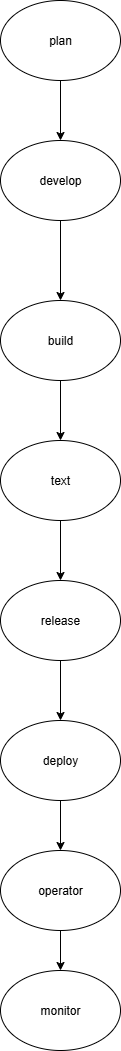

The diagram above was exported from draw.io. Its source (the exported page's mxGraphModel, read from the mxfile embedded in the PNG):
<mxGraphModel dx="1869" dy="527" grid="1" gridSize="10" guides="1" tooltips="1" connect="1" arrows="1" fold="1" page="1" pageScale="1" pageWidth="827" pageHeight="1169" math="0" shadow="0">
  <root>
    <mxCell id="0" />
    <mxCell id="1" parent="0" />
    <mxCell id="h_acsffZ8vs7FEnBbu2i-12" style="edgeStyle=orthogonalEdgeStyle;rounded=0;orthogonalLoop=1;jettySize=auto;html=1;entryX=0.5;entryY=0;entryDx=0;entryDy=0;" edge="1" parent="1" source="h_acsffZ8vs7FEnBbu2i-2" target="h_acsffZ8vs7FEnBbu2i-3">
      <mxGeometry relative="1" as="geometry" />
    </mxCell>
    <mxCell id="h_acsffZ8vs7FEnBbu2i-2" value="plan" style="ellipse;whiteSpace=wrap;html=1;" vertex="1" parent="1">
      <mxGeometry x="-600" y="20" width="120" height="80" as="geometry" />
    </mxCell>
    <mxCell id="h_acsffZ8vs7FEnBbu2i-11" style="edgeStyle=orthogonalEdgeStyle;rounded=0;orthogonalLoop=1;jettySize=auto;html=1;exitX=0.5;exitY=1;exitDx=0;exitDy=0;entryX=0.5;entryY=0;entryDx=0;entryDy=0;" edge="1" parent="1" source="h_acsffZ8vs7FEnBbu2i-3" target="h_acsffZ8vs7FEnBbu2i-4">
      <mxGeometry relative="1" as="geometry" />
    </mxCell>
    <mxCell id="h_acsffZ8vs7FEnBbu2i-3" value="develop" style="ellipse;whiteSpace=wrap;html=1;" vertex="1" parent="1">
      <mxGeometry x="-600" y="160" width="120" height="80" as="geometry" />
    </mxCell>
    <mxCell id="h_acsffZ8vs7FEnBbu2i-13" style="edgeStyle=orthogonalEdgeStyle;rounded=0;orthogonalLoop=1;jettySize=auto;html=1;exitX=0.5;exitY=1;exitDx=0;exitDy=0;entryX=0.5;entryY=0;entryDx=0;entryDy=0;" edge="1" parent="1" source="h_acsffZ8vs7FEnBbu2i-4" target="h_acsffZ8vs7FEnBbu2i-5">
      <mxGeometry relative="1" as="geometry" />
    </mxCell>
    <mxCell id="h_acsffZ8vs7FEnBbu2i-4" value="build" style="ellipse;whiteSpace=wrap;html=1;" vertex="1" parent="1">
      <mxGeometry x="-600" y="320" width="120" height="80" as="geometry" />
    </mxCell>
    <mxCell id="h_acsffZ8vs7FEnBbu2i-14" style="edgeStyle=orthogonalEdgeStyle;rounded=0;orthogonalLoop=1;jettySize=auto;html=1;exitX=0.5;exitY=1;exitDx=0;exitDy=0;entryX=0.5;entryY=0;entryDx=0;entryDy=0;" edge="1" parent="1" source="h_acsffZ8vs7FEnBbu2i-5" target="h_acsffZ8vs7FEnBbu2i-6">
      <mxGeometry relative="1" as="geometry" />
    </mxCell>
    <mxCell id="h_acsffZ8vs7FEnBbu2i-5" value="text" style="ellipse;whiteSpace=wrap;html=1;" vertex="1" parent="1">
      <mxGeometry x="-600" y="460" width="120" height="80" as="geometry" />
    </mxCell>
    <mxCell id="h_acsffZ8vs7FEnBbu2i-15" style="edgeStyle=orthogonalEdgeStyle;rounded=0;orthogonalLoop=1;jettySize=auto;html=1;exitX=0.5;exitY=1;exitDx=0;exitDy=0;" edge="1" parent="1" source="h_acsffZ8vs7FEnBbu2i-6" target="h_acsffZ8vs7FEnBbu2i-7">
      <mxGeometry relative="1" as="geometry" />
    </mxCell>
    <mxCell id="h_acsffZ8vs7FEnBbu2i-6" value="release" style="ellipse;whiteSpace=wrap;html=1;" vertex="1" parent="1">
      <mxGeometry x="-600" y="600" width="120" height="80" as="geometry" />
    </mxCell>
    <mxCell id="h_acsffZ8vs7FEnBbu2i-16" style="edgeStyle=orthogonalEdgeStyle;rounded=0;orthogonalLoop=1;jettySize=auto;html=1;exitX=0.5;exitY=1;exitDx=0;exitDy=0;" edge="1" parent="1" source="h_acsffZ8vs7FEnBbu2i-7" target="h_acsffZ8vs7FEnBbu2i-8">
      <mxGeometry relative="1" as="geometry" />
    </mxCell>
    <mxCell id="h_acsffZ8vs7FEnBbu2i-7" value="deploy" style="ellipse;whiteSpace=wrap;html=1;" vertex="1" parent="1">
      <mxGeometry x="-600" y="740" width="120" height="80" as="geometry" />
    </mxCell>
    <mxCell id="h_acsffZ8vs7FEnBbu2i-17" style="edgeStyle=orthogonalEdgeStyle;rounded=0;orthogonalLoop=1;jettySize=auto;html=1;exitX=0.5;exitY=1;exitDx=0;exitDy=0;entryX=0.5;entryY=0;entryDx=0;entryDy=0;" edge="1" parent="1" source="h_acsffZ8vs7FEnBbu2i-8" target="h_acsffZ8vs7FEnBbu2i-9">
      <mxGeometry relative="1" as="geometry" />
    </mxCell>
    <mxCell id="h_acsffZ8vs7FEnBbu2i-8" value="operator" style="ellipse;whiteSpace=wrap;html=1;" vertex="1" parent="1">
      <mxGeometry x="-600" y="870" width="120" height="80" as="geometry" />
    </mxCell>
    <mxCell id="h_acsffZ8vs7FEnBbu2i-9" value="monitor" style="ellipse;whiteSpace=wrap;html=1;" vertex="1" parent="1">
      <mxGeometry x="-600" y="990" width="120" height="80" as="geometry" />
    </mxCell>
  </root>
</mxGraphModel>